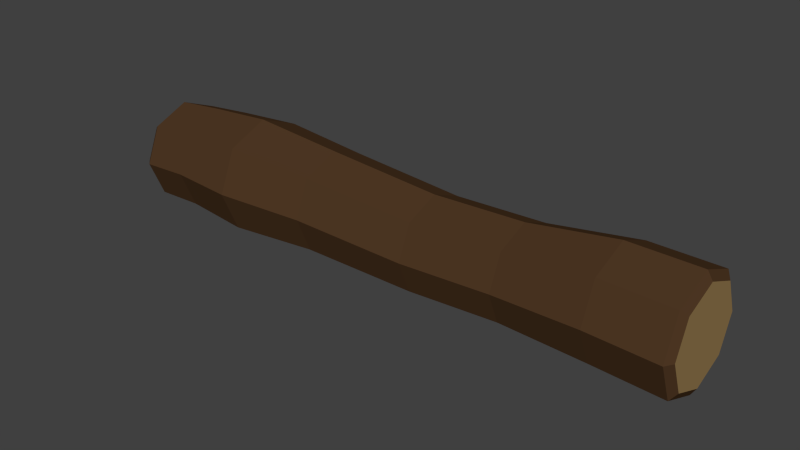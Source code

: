 # Source: JB-Baumstamm.blend  (saved by Blender 2.72.0; exported with 4.5.12 LTS)
import bpy
from mathutils import Matrix  # noqa: F401  (used for matrix-valued properties, if any)

bpy.ops.wm.read_factory_settings(use_empty=True)
scene = bpy.context.scene
scene.name = 'Scene'

# ---- collections
col_collection_1 = bpy.data.collections.new('Collection 1'); scene.collection.children.link(col_collection_1)

# ---- materials (node trees are filled in below, after node groups)
mat_stamm = bpy.data.materials.new('Stamm')
mat_stamm.alpha_threshold = 0.0
mat_stamm.diffuse_color = (0.08022, 0.04092, 0.0185, 1.0)
mat_stamm.roughness = 0.5
mat_stamminnen = bpy.data.materials.new('StammInnen')
mat_stamminnen.alpha_threshold = 0.0
mat_stamminnen.diffuse_color = (0.305, 0.1981, 0.08022, 1.0)
mat_stamminnen.roughness = 0.5

# ---- material node trees
mat_stamm.use_nodes = True; mat_stamm.node_tree.nodes.clear()
_N = mat_stamm.node_tree.nodes; _L = mat_stamm.node_tree.links
n0 = _N.new('ShaderNodeOutputMaterial'); n0.name = 'Material Output'; n0.location = (300, 300)
n1 = _N.new('ShaderNodeBsdfDiffuse'); n1.name = 'Diffuse BSDF'; n1.location = (10, 300)
n1.inputs[0].default_value = (0.08001, 0.04042, 0.0181, 1.0)
_L.new(n1.outputs[0], n0.inputs[0])
n0.is_active_output = True
mat_stamminnen.use_nodes = True; mat_stamminnen.node_tree.nodes.clear()
_N = mat_stamminnen.node_tree.nodes; _L = mat_stamminnen.node_tree.links
n0 = _N.new('ShaderNodeOutputMaterial'); n0.name = 'Material Output'; n0.location = (300, 300)
n1 = _N.new('ShaderNodeBsdfDiffuse'); n1.name = 'Diffuse BSDF'; n1.location = (10, 300)
n1.inputs[0].default_value = (0.3032, 0.197, 0.07978, 1.0)
_L.new(n1.outputs[0], n0.inputs[0])
n0.is_active_output = True

# ---- world
world_world = bpy.data.worlds.new('World'); scene.world = world_world
world_world.color = (0.05088, 0.05088, 0.05088)
world_world.use_sun_shadow = False
world_world.sun_shadow_jitter_overblur = 0.0
world_world.cycles.sampling_method = 'MANUAL'
world_world.cycles.sample_map_resolution = 256

# ---- meshes
me_cylinder = bpy.data.meshes.new('Cylinder')
me_cylinder.from_pydata([(-9.339e-10, 0.8747, -1.0), (0.07705, 0.8127, 1.0), (0.6185, 0.6185, -1.0), (0.6517, 0.5747, 1.0), (0.8747, -3.73e-08, -1.0), (0.8898, -3.413e-08, 1.0), (0.6185, -0.6185, -1.0), (0.6517, -0.5747, 1.0), (-7.74e-08, -0.8747, -1.0), (0.07705, -0.8127, 1.0), (-0.6185, -0.6185, -1.0), (-0.4976, -0.5747, 1.0), (-0.8747, 1.136e-08, -1.0), (-0.7357, 1.109e-08, 1.0), (-0.6185, 0.6185, -1.0), (-0.4976, 0.5747, 1.0), (3.196e-08, 0.7969, 2.59), (0.5635, 0.5635, 2.59), (0.7969, -3.332e-08, 2.59), (0.5635, -0.5635, 2.59), (-3.771e-08, -0.7969, 2.59), (-0.5635, -0.5635, 2.59), (-0.7969, 1.102e-08, 2.59), (-0.5635, 0.5635, 2.59), (-0.1079, 0.9257, 4.107), (0.5467, 0.6545, 4.107), (0.8178, -3.991e-08, 4.107), (0.5467, -0.6545, 4.107), (-0.1079, -0.9257, 4.107), (-0.7624, -0.6545, 4.107), (-1.034, 1.159e-08, 4.107), (-0.7624, 0.6545, 4.107), (-0.07705, 0.9455, 5.29), (0.5915, 0.6686, 5.29), (0.8684, -4.092e-08, 5.29), (0.5915, -0.6686, 5.29), (-0.07705, -0.9455, 5.29), (-0.7456, -0.6686, 5.29), (-1.023, 1.168e-08, 5.29), (-0.7456, 0.6686, 5.29), (9.938e-08, 1.0, -2.572), (0.7071, 0.7071, -2.572), (1.0, -4.371e-08, -2.572), (0.7071, -0.7071, -2.572), (1.196e-08, -1.0, -2.572), (-0.7071, -0.7071, -2.572), (-1.0, 1.192e-08, -2.572), (-0.7071, 0.7071, -2.572), (1.438e-07, 0.9098, -3.7), (0.6433, 0.6433, -3.7), (0.9098, -3.91e-08, -3.7), (0.6433, -0.6433, -3.7), (6.422e-08, -0.9098, -3.7), (-0.6433, -0.6433, -3.7), (-0.9098, 1.152e-08, -3.7), (-0.6433, 0.6433, -3.7), (0.06164, 0.8829, -4.556), (0.686, 0.6243, -4.556), (0.9445, -3.743e-08, -4.556), (0.686, -0.6243, -4.556), (0.06164, -0.8829, -4.556), (-0.5627, -0.6243, -4.556), (-0.8213, 1.169e-08, -4.556), (-0.5627, 0.6243, -4.556), (-0.07705, 0.8026, 5.377), (0.4905, 0.5675, 5.377), (0.7255, -3.361e-08, 5.377), (0.4905, -0.5675, 5.377), (-0.07705, -0.8026, 5.377), (-0.6446, -0.5675, 5.377), (-0.8797, 1.104e-08, 5.377), (-0.6446, 0.5675, 5.377), (0.06164, 0.7733, -4.684), (0.6084, 0.5468, -4.684), (0.8349, -3.182e-08, -4.684), (0.6084, -0.5468, -4.684), (0.06164, -0.7733, -4.684), (-0.4852, -0.5468, -4.684), (-0.7116, 1.12e-08, -4.684), (-0.4852, 0.5468, -4.684)], [], [(0, 1, 3, 2), (2, 3, 5, 4), (4, 5, 7, 6), (6, 7, 9, 8), (8, 9, 11, 10), (10, 11, 13, 12), (1, 15, 23, 16), (14, 15, 1, 0), (12, 13, 15, 14), (14, 0, 40, 47), (16, 23, 31, 24), (15, 13, 22, 23), (13, 11, 21, 22), (11, 9, 20, 21), (9, 7, 19, 20), (7, 5, 18, 19), (5, 3, 17, 18), (3, 1, 16, 17), (24, 31, 39, 32), (23, 22, 30, 31), (22, 21, 29, 30), (21, 20, 28, 29), (20, 19, 27, 28), (19, 18, 26, 27), (18, 17, 25, 26), (17, 16, 24, 25), (32, 39, 71, 64), (31, 30, 38, 39), (30, 29, 37, 38), (29, 28, 36, 37), (28, 27, 35, 36), (27, 26, 34, 35), (26, 25, 33, 34), (25, 24, 32, 33), (47, 40, 48, 55), (12, 14, 47, 46), (10, 12, 46, 45), (8, 10, 45, 44), (6, 8, 44, 43), (4, 6, 43, 42), (2, 4, 42, 41), (0, 2, 41, 40), (55, 48, 56, 63), (46, 47, 55, 54), (45, 46, 54, 53), (44, 45, 53, 52), (43, 44, 52, 51), (42, 43, 51, 50), (41, 42, 50, 49), (40, 41, 49, 48), (63, 56, 72, 79), (54, 55, 63, 62), (53, 54, 62, 61), (52, 53, 61, 60), (51, 52, 60, 59), (50, 51, 59, 58), (49, 50, 58, 57), (48, 49, 57, 56), (65, 64, 71, 70, 69, 68, 67, 66), (39, 38, 70, 71), (38, 37, 69, 70), (37, 36, 68, 69), (36, 35, 67, 68), (35, 34, 66, 67), (34, 33, 65, 66), (33, 32, 64, 65), (72, 73, 74, 75, 76, 77, 78, 79), (62, 63, 79, 78), (61, 62, 78, 77), (60, 61, 77, 76), (59, 60, 76, 75), (58, 59, 75, 74), (57, 58, 74, 73), (56, 57, 73, 72)])
me_cylinder.polygons.foreach_set('material_index', [0, 0, 0, 0, 0, 0, 0, 0, 0, 0, 0, 0, 0, 0, 0, 0, 0, 0, 0, 0, 0, 0, 0, 0, 0, 0, 0, 0, 0, 0, 0, 0, 0, 0, 0, 0, 0, 0, 0, 0, 0, 0, 0, 0, 0, 0, 0, 0, 0, 0, 0, 0, 0, 0, 0, 0, 0, 0, 1, 0, 0, 0, 0, 0, 0, 0, 1, 0, 0, 0, 0, 0, 0, 0])
me_cylinder.materials.append(mat_stamm)
me_cylinder.materials.append(mat_stamminnen)
me_cylinder.use_remesh_preserve_volume = False
me_cylinder.use_remesh_preserve_attributes = False
me_cylinder.use_mirror_vertex_groups = False
me_cylinder.update()

# ---- objects
ob_baumstamm = bpy.data.objects.new('Baumstamm', me_cylinder)

# ---- transforms, parenting, visibility, modifiers, constraints
ob_baumstamm.location = (0.0, 0.0, 0.0)
ob_baumstamm.rotation_euler = (-0.0, 1.571, 0.0)
ob_baumstamm.scale = (0.7069, 0.7069, 0.7069)
ob_baumstamm.lineart.crease_threshold = 0.0

# ---- collection membership
col_collection_1.objects.link(ob_baumstamm)

# ---- scene / render settings (as saved in the file)
scene.frame_start = 1; scene.frame_end = 250; scene.frame_set(1)
scene.render.engine = 'CYCLES'
scene.render.resolution_percentage = 50
scene.render.dither_intensity = 0.0
scene.cycles.use_denoising = False
scene.cycles.samples = 10
scene.cycles.sampling_pattern = 'TABULATED_SOBOL'
scene.cycles.light_sampling_threshold = 0.0
scene.cycles.use_adaptive_sampling = False
scene.cycles.use_light_tree = False
scene.cycles.blur_glossy = 0.0
scene.cycles.pixel_filter_type = 'GAUSSIAN'
scene.cycles.sample_clamp_indirect = 0.0
scene.view_settings.view_transform = 'Standard'
bpy.context.view_layer.update()

# ---- added for rendering (the .blend has no active camera and no usable light): camera, sun
cam_auto = bpy.data.cameras.new('AutoCamera')
cam_auto.lens = 50.0
cam_auto.sensor_width = 36.0
cam_auto.clip_end = 1000.0
ob_auto_camera = bpy.data.objects.new('AutoCamera', cam_auto)
scene.collection.objects.link(ob_auto_camera)
ob_auto_camera.location = (7.08458, -8.20767, 5.48363)
ob_auto_camera.rotation_euler = (1.09748, -7.21219e-08, 0.694738)
scene.camera = ob_auto_camera
light_auto_sun = bpy.data.lights.new('AutoSun', 'SUN')
light_auto_sun.energy = 3.0
light_auto_sun.angle = 0.0523599
ob_auto_sun = bpy.data.objects.new('AutoSun', light_auto_sun)
scene.collection.objects.link(ob_auto_sun)
ob_auto_sun.rotation_euler = (0.872665, 0.174533, 0.523599)
bpy.context.view_layer.update()
